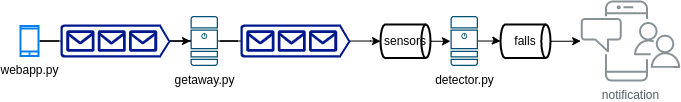

The diagram above was exported from draw.io. Its source (the exported page's mxGraphModel, read from the mxfile embedded in the PNG):
<mxGraphModel dx="545" dy="323" grid="1" gridSize="10" guides="1" tooltips="1" connect="1" arrows="1" fold="1" page="1" pageScale="1" pageWidth="827" pageHeight="1169" math="0" shadow="0">
  <root>
    <mxCell id="0" />
    <mxCell id="1" parent="0" />
    <mxCell id="8C4HgM1dnSNKLl1vWaJy-18" style="edgeStyle=orthogonalEdgeStyle;rounded=0;orthogonalLoop=1;jettySize=auto;html=1;entryX=0;entryY=0.5;entryDx=0;entryDy=0;entryPerimeter=0;endArrow=none;endFill=0;" edge="1" parent="1" source="8C4HgM1dnSNKLl1vWaJy-1" target="8C4HgM1dnSNKLl1vWaJy-16">
      <mxGeometry relative="1" as="geometry" />
    </mxCell>
    <mxCell id="8C4HgM1dnSNKLl1vWaJy-1" value="webapp.py" style="html=1;verticalLabelPosition=bottom;align=center;labelBackgroundColor=#ffffff;verticalAlign=top;strokeWidth=2;strokeColor=#0080F0;shadow=0;dashed=0;shape=mxgraph.ios7.icons.smartphone;" vertex="1" parent="1">
      <mxGeometry x="90" y="398.5" width="18" height="30" as="geometry" />
    </mxCell>
    <mxCell id="8C4HgM1dnSNKLl1vWaJy-8" value="getaway.py" style="sketch=0;points=[[0.015,0.015,0],[0.985,0.015,0],[0.985,0.985,0],[0.015,0.985,0],[0.25,0,0],[0.5,0,0],[0.75,0,0],[1,0.25,0],[1,0.5,0],[1,0.75,0],[0.75,1,0],[0.5,1,0],[0.25,1,0],[0,0.75,0],[0,0.5,0],[0,0.25,0]];verticalLabelPosition=bottom;html=1;verticalAlign=top;aspect=fixed;align=center;pointerEvents=1;shape=mxgraph.cisco19.server;fillColor=#005073;strokeColor=none;" vertex="1" parent="1">
      <mxGeometry x="260" y="388.5" width="27.500000000000004" height="50" as="geometry" />
    </mxCell>
    <mxCell id="8C4HgM1dnSNKLl1vWaJy-19" style="edgeStyle=orthogonalEdgeStyle;rounded=0;orthogonalLoop=1;jettySize=auto;html=1;endArrow=classic;endFill=1;" edge="1" parent="1" source="8C4HgM1dnSNKLl1vWaJy-16" target="8C4HgM1dnSNKLl1vWaJy-8">
      <mxGeometry relative="1" as="geometry" />
    </mxCell>
    <mxCell id="8C4HgM1dnSNKLl1vWaJy-16" value="" style="sketch=0;aspect=fixed;pointerEvents=1;shadow=0;dashed=0;html=1;strokeColor=none;labelPosition=center;verticalLabelPosition=bottom;verticalAlign=top;align=center;fillColor=#00188D;shape=mxgraph.azure.queue_generic" vertex="1" parent="1">
      <mxGeometry x="130" y="397" width="110" height="33" as="geometry" />
    </mxCell>
    <mxCell id="8C4HgM1dnSNKLl1vWaJy-24" style="edgeStyle=orthogonalEdgeStyle;rounded=0;orthogonalLoop=1;jettySize=auto;html=1;endArrow=none;endFill=0;" edge="1" parent="1" source="8C4HgM1dnSNKLl1vWaJy-20" target="8C4HgM1dnSNKLl1vWaJy-8">
      <mxGeometry relative="1" as="geometry" />
    </mxCell>
    <mxCell id="8C4HgM1dnSNKLl1vWaJy-25" style="edgeStyle=orthogonalEdgeStyle;rounded=0;orthogonalLoop=1;jettySize=auto;html=1;entryX=0;entryY=0.5;entryDx=0;entryDy=0;entryPerimeter=0;endArrow=classic;endFill=1;" edge="1" parent="1" source="8C4HgM1dnSNKLl1vWaJy-20" target="8C4HgM1dnSNKLl1vWaJy-21">
      <mxGeometry relative="1" as="geometry" />
    </mxCell>
    <mxCell id="8C4HgM1dnSNKLl1vWaJy-20" value="" style="sketch=0;aspect=fixed;pointerEvents=1;shadow=0;dashed=0;html=1;strokeColor=none;labelPosition=center;verticalLabelPosition=bottom;verticalAlign=top;align=center;fillColor=#00188D;shape=mxgraph.azure.queue_generic" vertex="1" parent="1">
      <mxGeometry x="310" y="397" width="110" height="33" as="geometry" />
    </mxCell>
    <mxCell id="8C4HgM1dnSNKLl1vWaJy-29" style="edgeStyle=orthogonalEdgeStyle;rounded=0;orthogonalLoop=1;jettySize=auto;html=1;entryX=0;entryY=0.5;entryDx=0;entryDy=0;entryPerimeter=0;" edge="1" parent="1" source="8C4HgM1dnSNKLl1vWaJy-21" target="8C4HgM1dnSNKLl1vWaJy-26">
      <mxGeometry relative="1" as="geometry" />
    </mxCell>
    <mxCell id="8C4HgM1dnSNKLl1vWaJy-21" value="sensors" style="strokeWidth=2;html=1;shape=mxgraph.flowchart.direct_data;whiteSpace=wrap;" vertex="1" parent="1">
      <mxGeometry x="450" y="397" width="50" height="33.5" as="geometry" />
    </mxCell>
    <mxCell id="8C4HgM1dnSNKLl1vWaJy-31" style="edgeStyle=orthogonalEdgeStyle;rounded=0;orthogonalLoop=1;jettySize=auto;html=1;" edge="1" parent="1" source="8C4HgM1dnSNKLl1vWaJy-26" target="8C4HgM1dnSNKLl1vWaJy-30">
      <mxGeometry relative="1" as="geometry" />
    </mxCell>
    <mxCell id="8C4HgM1dnSNKLl1vWaJy-26" value="detector.py" style="sketch=0;points=[[0.015,0.015,0],[0.985,0.015,0],[0.985,0.985,0],[0.015,0.985,0],[0.25,0,0],[0.5,0,0],[0.75,0,0],[1,0.25,0],[1,0.5,0],[1,0.75,0],[0.75,1,0],[0.5,1,0],[0.25,1,0],[0,0.75,0],[0,0.5,0],[0,0.25,0]];verticalLabelPosition=bottom;html=1;verticalAlign=top;aspect=fixed;align=center;pointerEvents=1;shape=mxgraph.cisco19.server;fillColor=#005073;strokeColor=none;" vertex="1" parent="1">
      <mxGeometry x="520" y="388.5" width="27.500000000000004" height="50" as="geometry" />
    </mxCell>
    <mxCell id="8C4HgM1dnSNKLl1vWaJy-33" style="edgeStyle=orthogonalEdgeStyle;rounded=0;orthogonalLoop=1;jettySize=auto;html=1;" edge="1" parent="1" source="8C4HgM1dnSNKLl1vWaJy-30" target="8C4HgM1dnSNKLl1vWaJy-32">
      <mxGeometry relative="1" as="geometry" />
    </mxCell>
    <mxCell id="8C4HgM1dnSNKLl1vWaJy-30" value="falls" style="strokeWidth=2;html=1;shape=mxgraph.flowchart.direct_data;whiteSpace=wrap;" vertex="1" parent="1">
      <mxGeometry x="570" y="397" width="50" height="33.5" as="geometry" />
    </mxCell>
    <mxCell id="8C4HgM1dnSNKLl1vWaJy-32" value="notification" style="sketch=0;outlineConnect=0;gradientColor=none;fontColor=#545B64;strokeColor=none;fillColor=#879196;dashed=0;verticalLabelPosition=bottom;verticalAlign=top;align=center;html=1;fontSize=12;fontStyle=0;aspect=fixed;shape=mxgraph.aws4.illustration_notification;pointerEvents=1" vertex="1" parent="1">
      <mxGeometry x="650" y="373" width="100" height="81" as="geometry" />
    </mxCell>
  </root>
</mxGraphModel>